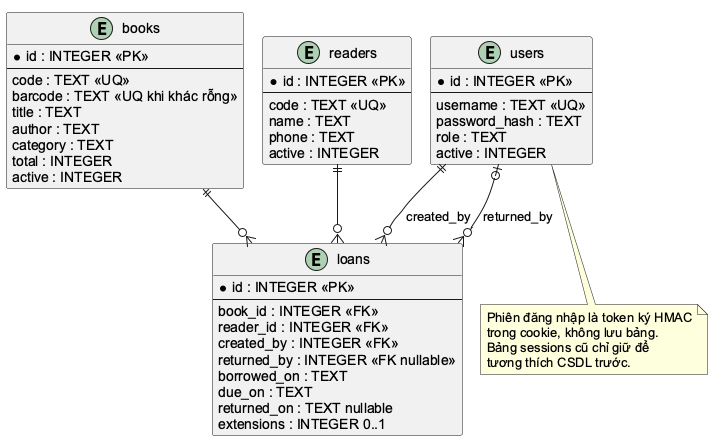

The diagram above was rendered by PlantUML. Its source (embedded in the PNG):
@startuml
!pragma layout smetana
skinparam defaultFontName Arial
skinparam shadowing false
entity books {
 *id : INTEGER <<PK>>
 --
 code : TEXT <<UQ>>
 barcode : TEXT <<UQ khi khác rỗng>>
 title : TEXT
 author : TEXT
 category : TEXT
 total : INTEGER
 active : INTEGER
}
entity readers {
 *id : INTEGER <<PK>>
 --
 code : TEXT <<UQ>>
 name : TEXT
 phone : TEXT
 active : INTEGER
}
entity loans {
 *id : INTEGER <<PK>>
 --
 book_id : INTEGER <<FK>>
 reader_id : INTEGER <<FK>>
 created_by : INTEGER <<FK>>
 returned_by : INTEGER <<FK nullable>>
 borrowed_on : TEXT
 due_on : TEXT
 returned_on : TEXT nullable
 extensions : INTEGER 0..1
}
entity users {
 *id : INTEGER <<PK>>
 --
 username : TEXT <<UQ>>
 password_hash : TEXT
 role : TEXT
 active : INTEGER
}
books ||--o{ loans
readers ||--o{ loans
users ||--o{ loans : created_by
users |o--o{ loans : returned_by
note bottom of users
 Phiên đăng nhập là token ký HMAC
 trong cookie, không lưu bảng.
 Bảng sessions cũ chỉ giữ để
 tương thích CSDL trước.
end note
@enduml